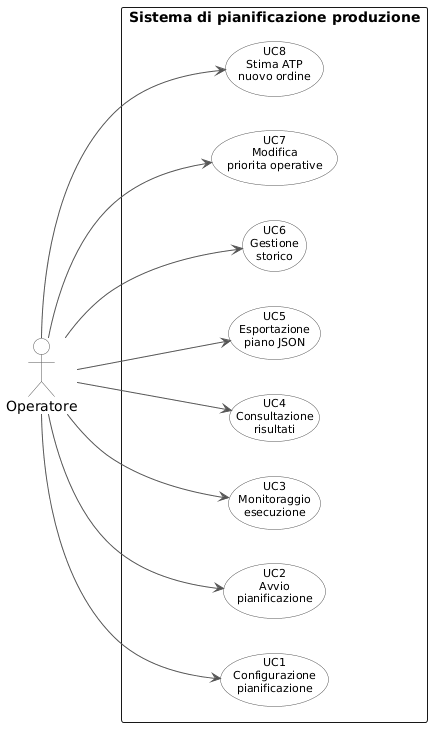

The diagram above was rendered by PlantUML. Its source (embedded in the PNG):
@startuml
left to right direction
skinparam backgroundColor white
skinparam usecase {
    BackgroundColor White
    BorderColor #555555
    ArrowColor #555555
    FontSize 11
}
skinparam actor {
    BackgroundColor White
    BorderColor #555555
}

actor "Operatore" as op

rectangle "Sistema di pianificazione produzione" {
    (UC1\nConfigurazione\npianificazione) as UC1
    (UC2\nAvvio\npianificazione) as UC2
    (UC3\nMonitoraggio\nesecuzione) as UC3
    (UC4\nConsultazione\nrisultati) as UC4
    (UC5\nEsportazione\npiano JSON) as UC5
    (UC6\nGestione\nstorico) as UC6
    (UC7\nModifica\npriorita operative) as UC7
    (UC8\nStima ATP\nnuovo ordine) as UC8
}

op --> UC1
op --> UC2
op --> UC3
op --> UC4
op --> UC5
op --> UC6
op --> UC7
op --> UC8
@enduml